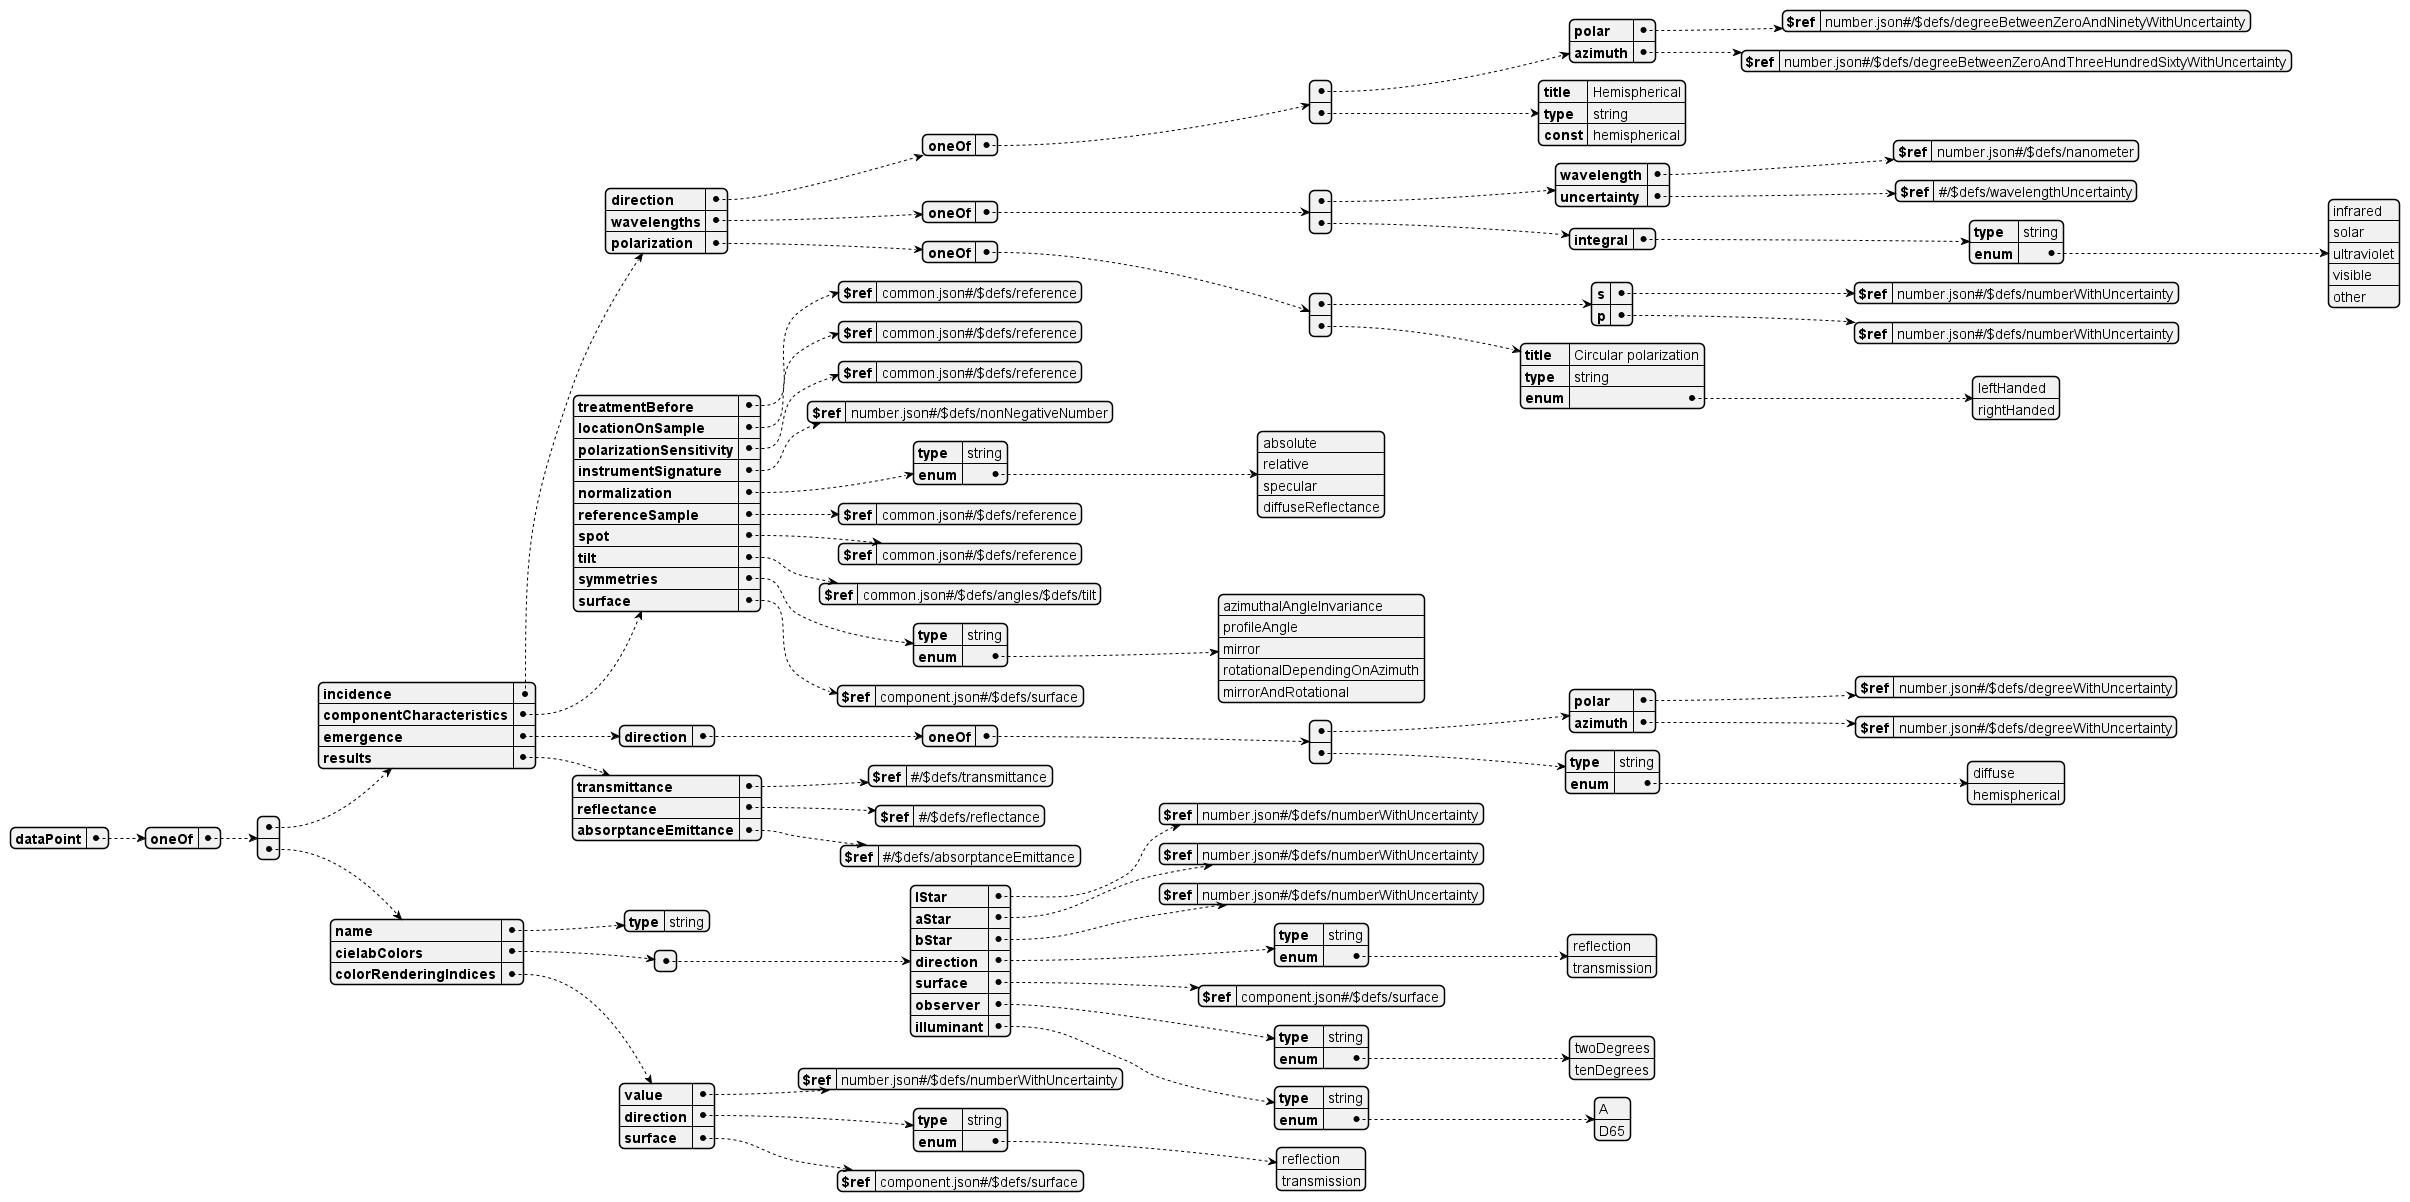

The diagram above was rendered by PlantUML. Its source (embedded in the PNG):
@startjson opticalDataPoint
{
  "dataPoint": {
    "oneOf": [
    {
      "incidence": {
        "direction": {
          "oneOf": [
          {
            "polar": {
              "$ref": "number.json#/$defs/degreeBetweenZeroAndNinetyWithUncertainty"
            }
            ,
            "azimuth": {
              "$ref": "number.json#/$defs/degreeBetweenZeroAndThreeHundredSixtyWithUncertainty"

            }
          }
          ,
          {
            "title": "Hemispherical",
            "type": "string",
            "const": "hemispherical"
          }
          ]
        }
        ,
        "wavelengths": {
          "oneOf": [
          {
            "wavelength": {
              "$ref": "number.json#/$defs/nanometer"
            }
            ,
            "uncertainty": { "$ref": "#/$defs/wavelengthUncertainty" }
          }
          ,
          {
            "integral": {
              "type": "string",
              "enum": ["infrared", "solar", "ultraviolet", "visible", "other"]
            }
          }
          ]
        }
        ,
        "polarization": {
          "oneOf": [
          {
            "s": {
              "$ref": "number.json#/$defs/numberWithUncertainty"
            }
            ,
            "p": {
              "$ref": "number.json#/$defs/numberWithUncertainty"
            }
          }
          ,
          {
            "title": "Circular polarization",
            "type": "string",
            "enum": ["leftHanded", "rightHanded"]
          }
          ]
        }
      }
      ,
      "componentCharacteristics": {
        "treatmentBefore": {
          "$ref": "common.json#/$defs/reference"
        }
        ,
        "locationOnSample": {
          "$ref": "common.json#/$defs/reference"
        }
        ,
        "polarizationSensitivity": {
          "$ref": "common.json#/$defs/reference"
        }
        ,
        "instrumentSignature": {
          "$ref": "number.json#/$defs/nonNegativeNumber"
        }
        ,
        "normalization": {
          "type": "string",
          "enum": ["absolute", "relative", "specular", "diffuseReflectance"]
        }
        ,
        "referenceSample": {
          "$ref": "common.json#/$defs/reference"
        }
        ,
        "spot": {
          "$ref": "common.json#/$defs/reference"
        }
        ,
        "tilt": {
          "$ref": "common.json#/$defs/angles/$defs/tilt"
        }
        ,
        "symmetries": {
          "type": "string",
          "enum": [
          "azimuthalAngleInvariance",
          "profileAngle",
          "mirror",
          "rotationalDependingOnAzimuth",
          "mirrorAndRotational"
          ]
        }
        ,
        "surface": {
          "$ref": "component.json#/$defs/surface"
        }
      }
      ,
      "emergence": {
        "direction": {
          "oneOf": [
          {
            "polar": {
              "$ref": "number.json#/$defs/degreeWithUncertainty"
            }
            ,
            "azimuth": {
              "$ref": "number.json#/$defs/degreeWithUncertainty"
            }
          }
          ,
          {
            "type": "string",
            "enum": ["diffuse", "hemispherical"]
          }
          ]
        }
      }
      ,
      "results": {
        "transmittance": {
          "$ref": "#/$defs/transmittance"
        }
        ,
        "reflectance": {
          "$ref": "#/$defs/reflectance"
        }
        ,
        "absorptanceEmittance": {
          "$ref": "#/$defs/absorptanceEmittance"
        }
      }
    }
    ,
    {
      "name": {
        "type": "string"
      }
      ,
      "cielabColors": [
      {
        "lStar": {
          "$ref": "number.json#/$defs/numberWithUncertainty"
        }
        ,
        "aStar": {
          "$ref": "number.json#/$defs/numberWithUncertainty"
        }
        ,
        "bStar": {
          "$ref": "number.json#/$defs/numberWithUncertainty"
        }
        ,
        "direction": {
          "type": "string",
          "enum": ["reflection", "transmission"]
        }
        ,
        "surface": {
          "$ref": "component.json#/$defs/surface"
        }
        ,
        "observer": {
          "type": "string",
          "enum": ["twoDegrees", "tenDegrees"]
        }
        ,
        "illuminant": {
          "type": "string",
          "enum": ["A", "D65"]
        }
      }
      ]
      ,
      "colorRenderingIndices": {
        "value": {
          "$ref": "number.json#/$defs/numberWithUncertainty"
        }
        ,
        "direction": {
          "type": "string",
          "enum": ["reflection", "transmission"]
        }
        ,
        "surface": {
          "$ref": "component.json#/$defs/surface"
        }
      }
    }
    ]
  }
}
@endjson